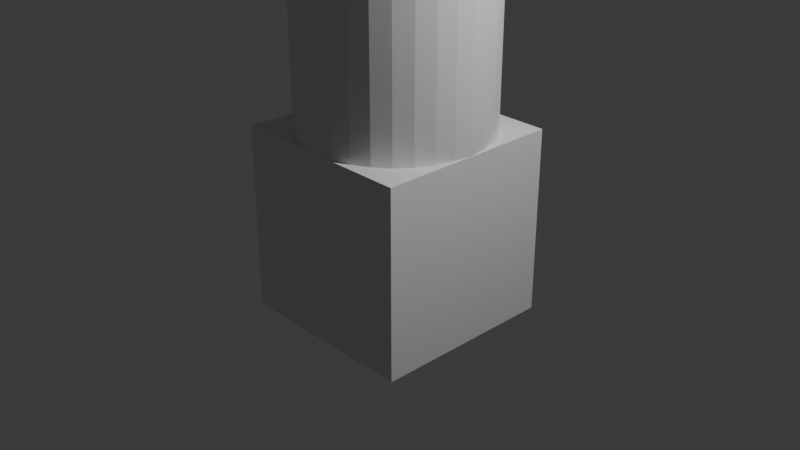 # Source: Ej1.blend  (saved by Blender 4.1.24; exported with 4.5.12 LTS)
import bpy
from mathutils import Matrix  # noqa: F401  (used for matrix-valued properties, if any)

bpy.ops.wm.read_factory_settings(use_empty=True)
scene = bpy.context.scene
scene.name = 'Scene'

# ---- collections
col_collection = bpy.data.collections.new('Collection'); scene.collection.children.link(col_collection)

# ---- materials (node trees are filled in below, after node groups)
mat_material = bpy.data.materials.new('Material')
mat_material.alpha_threshold = 0.0
mat_material.use_transparent_shadow = False
mat_material.roughness = 0.5
mat_material.line_color = (0.0, 0.0, 0.0, 1.0)

# ---- material node trees
mat_material.use_nodes = True; mat_material.node_tree.nodes.clear()
_N = mat_material.node_tree.nodes; _L = mat_material.node_tree.links
n0 = _N.new('ShaderNodeOutputMaterial'); n0.name = 'Material Output'; n0.location = (300, 300)
n1 = _N.new('ShaderNodeBsdfPrincipled'); n1.name = 'Principled BSDF'; n1.location = (10, 300)
n1.inputs[3].default_value = 1.45
_L.new(n1.outputs[0], n0.inputs[0])
n0.is_active_output = True

# ---- world
world_world = bpy.data.worlds.new('World'); scene.world = world_world
world_world.use_nodes = True; world_world.node_tree.nodes.clear()
_N = world_world.node_tree.nodes; _L = world_world.node_tree.links
n0 = _N.new('ShaderNodeOutputWorld'); n0.name = 'World Output'; n0.location = (300, 300)
n1 = _N.new('ShaderNodeBackground'); n1.name = 'Background'; n1.location = (10, 300)
n1.inputs[0].default_value = (0.05088, 0.05088, 0.05088, 1.0)
_L.new(n1.outputs[0], n0.inputs[0])
n0.is_active_output = True
world_world.color = (0.05088, 0.05088, 0.05088)
world_world.use_sun_shadow = False
world_world.sun_shadow_jitter_overblur = 0.0

# ---- cameras
cam_camera = bpy.data.cameras.new('Camera')
cam_camera.clip_end = 100.0
cam_camera.ortho_scale = 7.314

# ---- lights
light_light = bpy.data.lights.new('Light', 'POINT')
light_light.transmission_factor = 0.0
light_light.energy = 1000.0
light_light.shadow_soft_size = 0.1
light_light.shadow_maximum_resolution = 0.006
light_light.use_absolute_resolution = True

# ---- meshes
me_cube = bpy.data.meshes.new('Cube')
me_cube.from_pydata([(1.0, 1.0, 1.0), (0.0, 1.0, -0.9901), (0.0, 1.0, 3.01), (1.0, 1.0, -1.0), (0.1951, 0.9808, 3.01), (1.0, -1.0, 1.0), (0.3827, 0.9239, 3.01), (1.0, -1.0, -1.0), (-1.0, 1.0, 1.0), (0.5556, 0.8315, 3.01), (-1.0, 1.0, -1.0), (-1.0, -1.0, 1.0), (0.7071, 0.7071, 3.01), (-1.0, -1.0, -1.0), (0.8315, 0.5556, 3.01), (-0.9239, 0.3827, 1.0), (0.9239, 0.3827, 3.01), (-0.8315, 0.5556, 1.0), (0.3827, 0.9239, 1.0), (0.9808, 0.1951, 3.01), (0.1951, 0.9808, 1.0), (1.0, 0.0, 3.01), (0.9808, -0.1951, 3.01), (-0.9808, 0.1951, 1.0), (0.7071, 0.7071, 1.0), (0.9239, -0.3827, 3.01), (0.5556, -0.8315, 1.0), (0.3827, -0.9239, 1.0), (0.8315, -0.5556, 3.01), (0.8315, 0.5556, 1.0), (1.0, 0.0, -0.9901), (0.7071, -0.7071, 3.01), (0.1951, -0.9808, 1.0), (0.5556, -0.8315, 3.01), (-0.3827, -0.9239, 1.0), (-1.0, 0.0, 1.0), (0.3827, -0.9239, 3.01), (-0.3827, 0.9239, 1.0), (0.1951, -0.9808, 3.01), (-0.5556, -0.8315, 1.0), (0.9808, -0.1951, 1.0), (0.0, -1.0, 3.01), (0.7071, -0.7071, 1.0), (-0.1951, -0.9808, 3.01), (0.9239, -0.3827, 1.0), (-0.3827, -0.9239, 3.01), (1.0, 0.0, 1.0), (-0.5556, -0.8315, 3.01), (-0.7071, 0.7071, 1.0), (-0.5556, 0.8315, 1.0), (-0.7071, -0.7071, 3.01), (0.0, -1.0, 1.0), (-0.8315, -0.5556, 3.01), (0.0, 1.0, 1.0), (-0.9239, -0.3827, 3.01), (0.9808, 0.1951, 1.0), (0.5556, 0.8315, 1.0), (-0.9808, -0.1951, 3.01), (0.0, -1.0, -0.9901), (0.9239, 0.3827, 1.0), (-1.0, 0.0, 3.01), (-0.9239, -0.3827, 1.0), (-0.8315, -0.5556, 1.0), (-0.9808, 0.1951, 3.01), (-0.9808, -0.1951, 1.0), (-0.9239, 0.3827, 3.01), (-0.7071, -0.7071, 1.0), (-0.8315, 0.5556, 3.01), (-0.1951, -0.9808, 1.0), (0.8315, -0.5556, 1.0), (-0.7071, 0.7071, 3.01), (-0.1951, 0.9808, 1.0), (-0.5556, 0.8315, 3.01), (-0.3827, 0.9239, 3.01), (-0.1951, 0.9808, 3.01), (-1.0, 0.0, -0.9901)], [], [(46, 0, 53, 20, 18, 56, 24, 29, 59, 55), (11, 13, 7, 58, 51), (7, 5, 51, 58), (35, 8, 10, 13, 75), (75, 13, 11, 35), (10, 3, 7, 13), (5, 7, 3, 30, 46), (3, 0, 46, 30), (1, 53, 0, 3, 10), (1, 10, 8, 53), (51, 5, 46, 40, 44, 69, 42, 26, 27, 32), (35, 11, 51, 68, 34, 39, 66, 62, 61, 64), (53, 8, 35, 23, 15, 17, 48, 49, 37, 71), (2, 4, 20, 53), (4, 6, 18, 20), (6, 9, 56, 18), (9, 12, 24, 56), (24, 12, 14, 29), (29, 14, 16, 59), (59, 16, 19, 55), (55, 19, 21, 46), (46, 21, 22, 40), (40, 22, 25, 44), (44, 25, 28, 69), (69, 28, 31, 42), (42, 31, 33, 26), (26, 33, 36, 27), (27, 36, 38, 32), (32, 38, 41, 51), (51, 41, 43, 68), (68, 43, 45, 34), (34, 45, 47, 39), (39, 47, 50, 66), (50, 52, 62, 66), (52, 54, 61, 62), (54, 57, 64, 61), (57, 60, 35, 64), (60, 63, 23, 35), (63, 65, 15, 23), (65, 67, 17, 15), (67, 70, 48, 17), (70, 72, 49, 48), (72, 73, 37, 49), (12, 9, 6, 4, 2, 74, 73, 72, 70, 67, 65, 63, 60, 57, 54, 52, 50, 47, 45, 43, 41, 38, 36, 33, 31, 28, 25, 22, 21, 19, 16, 14), (73, 74, 71, 37), (74, 2, 53, 71)])
_uv = me_cube.uv_layers.new(name='UVMap')
_uv.uv.foreach_set('vector', [0.625, 0.625, 0.625, 0.5, 0.75, 0.5, 0.7256, 0.5024, 0.7022, 0.5095, 0.6806, 0.5211, 0.6616, 0.5366, 0.6461, 0.5556, 0.6345, 0.5772, 0.6274, 0.6006, 0.625, 1.0, 0.375, 1.0, 0.375, 0.75, 0.3762, 0.875, 0.625, 0.875, 0.375, 0.75, 0.625, 0.75, 0.625, 0.875, 0.3762, 0.875, 0.625, 0.125, 0.625, 0.25, 0.375, 0.25, 0.375, 0.0, 0.3762, 0.125, 0.3762, 0.125, 0.375, 0.0, 0.625, 0.0, 0.625, 0.125, 0.125, 0.5, 0.375, 0.5, 0.375, 0.75, 0.125, 0.75, 0.625, 0.75, 0.375, 0.75, 0.375, 0.5, 0.3762, 0.625, 0.625, 0.625, 0.375, 0.5, 0.625, 0.5, 0.625, 0.625, 0.3762, 0.625, 0.3762, 0.375, 0.625, 0.375, 0.625, 0.5, 0.375, 0.5, 0.375, 0.25, 0.3762, 0.375, 0.375, 0.25, 0.625, 0.25, 0.625, 0.375, 0.75, 0.75, 0.625, 0.75, 0.625, 0.625, 0.6274, 0.6494, 0.6345, 0.6728, 0.6461, 0.6944, 0.6616, 0.7134, 0.6806, 0.7289, 0.7022, 0.7405, 0.7256, 0.7476, 0.875, 0.625, 0.875, 0.75, 0.75, 0.75, 0.7744, 0.7476, 0.7978, 0.7405, 0.8194, 0.7289, 0.8384, 0.7134, 0.8539, 0.6944, 0.8655, 0.6728, 0.8726, 0.6494, 0.75, 0.5, 0.875, 0.5, 0.875, 0.625, 0.8726, 0.6006, 0.8655, 0.5772, 0.8539, 0.5556, 0.8384, 0.5366, 0.8194, 0.5211, 0.7978, 0.5095, 0.7744, 0.5024, 1.0, 1.0, 0.9688, 1.0, 0.9688, 0.7488, 1.0, 0.7488, 0.9688, 1.0, 0.9375, 1.0, 0.9375, 0.7488, 0.9688, 0.7488, 0.9375, 1.0, 0.9062, 1.0, 0.9062, 0.7488, 0.9375, 0.7488, 0.9062, 1.0, 0.875, 1.0, 0.875, 0.7488, 0.9062, 0.7488, 0.875, 0.7488, 0.875, 1.0, 0.8438, 1.0, 0.8438, 0.7488, 0.8438, 0.7488, 0.8438, 1.0, 0.8125, 1.0, 0.8125, 0.7488, 0.8125, 0.7488, 0.8125, 1.0, 0.7812, 1.0, 0.7812, 0.7488, 0.7812, 0.7488, 0.7812, 1.0, 0.75, 1.0, 0.75, 0.7488, 0.75, 0.7488, 0.75, 1.0, 0.7188, 1.0, 0.7188, 0.7488, 0.7188, 0.7488, 0.7188, 1.0, 0.6875, 1.0, 0.6875, 0.7488, 0.6875, 0.7488, 0.6875, 1.0, 0.6562, 1.0, 0.6562, 0.7488, 0.6562, 0.7488, 0.6562, 1.0, 0.625, 1.0, 0.625, 0.7488, 0.625, 0.7488, 0.625, 1.0, 0.5938, 1.0, 0.5938, 0.7488, 0.5938, 0.7488, 0.5938, 1.0, 0.5625, 1.0, 0.5625, 0.7488, 0.5625, 0.7488, 0.5625, 1.0, 0.5312, 1.0, 0.5312, 0.7488, 0.5312, 0.7488, 0.5312, 1.0, 0.5, 1.0, 0.5, 0.7488, 0.5, 0.7488, 0.5, 1.0, 0.4688, 1.0, 0.4688, 0.7488, 0.4688, 0.7488, 0.4688, 1.0, 0.4375, 1.0, 0.4375, 0.7488, 0.4375, 0.7488, 0.4375, 1.0, 0.4062, 1.0, 0.4062, 0.7488, 0.4062, 0.7488, 0.4062, 1.0, 0.375, 1.0, 0.375, 0.7488, 0.375, 1.0, 0.3438, 1.0, 0.3438, 0.7488, 0.375, 0.7488, 0.3438, 1.0, 0.3125, 1.0, 0.3125, 0.7488, 0.3438, 0.7488, 0.3125, 1.0, 0.2812, 1.0, 0.2812, 0.7488, 0.3125, 0.7488, 0.2812, 1.0, 0.25, 1.0, 0.25, 0.7488, 0.2812, 0.7488, 0.25, 1.0, 0.2188, 1.0, 0.2188, 0.7488, 0.25, 0.7488, 0.2188, 1.0, 0.1875, 1.0, 0.1875, 0.7488, 0.2188, 0.7488, 0.1875, 1.0, 0.1562, 1.0, 0.1562, 0.7488, 0.1875, 0.7488, 0.1562, 1.0, 0.125, 1.0, 0.125, 0.7488, 0.1562, 0.7488, 0.125, 1.0, 0.09375, 1.0, 0.09375, 0.7488, 0.125, 0.7488, 0.09375, 1.0, 0.0625, 1.0, 0.0625, 0.7488, 0.09375, 0.7488, 0.4197, 0.4197, 0.3833, 0.4496, 0.3418, 0.4717, 0.2968, 0.4854, 0.25, 0.49, 0.2032, 0.4854, 0.1582, 0.4717, 0.1167, 0.4496, 0.08029, 0.4197, 0.05045, 0.3833, 0.02827, 0.3418, 0.01461, 0.2968, 0.01, 0.25, 0.01461, 0.2032, 0.02827, 0.1582, 0.05045, 0.1167, 0.08029, 0.08029, 0.1167, 0.05045, 0.1582, 0.02827, 0.2032, 0.01461, 0.25, 0.01, 0.2968, 0.01461, 0.3418, 0.02827, 0.3833, 0.05045, 0.4197, 0.08029, 0.4496, 0.1167, 0.4717, 0.1582, 0.4854, 0.2032, 0.49, 0.25, 0.4854, 0.2968, 0.4717, 0.3418, 0.4496, 0.3833, 0.0625, 1.0, 0.03125, 1.0, 0.03125, 0.7488, 0.0625, 0.7488, 0.03125, 1.0, 0.0, 1.0, 0.0, 0.7488, 0.03125, 0.7488])
me_cube.materials.append(mat_material)
me_cube.use_mirror_vertex_groups = False
me_cube.update()

# ---- objects
ob_cube = bpy.data.objects.new('Cube', me_cube)
ob_light = bpy.data.objects.new('Light', light_light)
ob_camera = bpy.data.objects.new('Camera', cam_camera)

# ---- transforms, parenting, visibility, modifiers, constraints
ob_cube.location = (0.0, -0.04085, 0.0)
ob_cube.lock_rotations_4d = False
ob_cube.empty_display_type = 'ARROWS'
ob_cube.lineart.crease_threshold = 0.0
ob_light.location = (4.076, 1.005, 5.904)
ob_light.rotation_euler = (0.6503, 0.05522, 1.866)
ob_light.lock_rotations_4d = False
ob_light.empty_display_type = 'ARROWS'
ob_light.color = (0.0, 0.0, 0.0, 0.0)
ob_light.lineart.crease_threshold = 0.0
ob_camera.location = (7.359, -6.926, 4.958)
ob_camera.rotation_euler = (1.109, 0.0, 0.8149)
ob_camera.lock_rotations_4d = False
ob_camera.empty_display_type = 'ARROWS'
ob_camera.color = (0.0, 0.0, 0.0, 0.0)
ob_camera.display_type = 'WIRE'
ob_camera.lineart.crease_threshold = 0.0

# ---- collection membership
col_collection.objects.link(ob_cube)
col_collection.objects.link(ob_light)
col_collection.objects.link(ob_camera)

# ---- scene / render settings (as saved in the file)
scene.camera = ob_camera
scene.frame_start = 1; scene.frame_end = 250; scene.frame_set(121)
scene.render.engine = 'BLENDER_EEVEE_NEXT'
scene.cycles.sampling_pattern = 'TABULATED_SOBOL'
scene.eevee.ray_tracing_options.trace_max_roughness = 0.0
bpy.context.view_layer.update()
